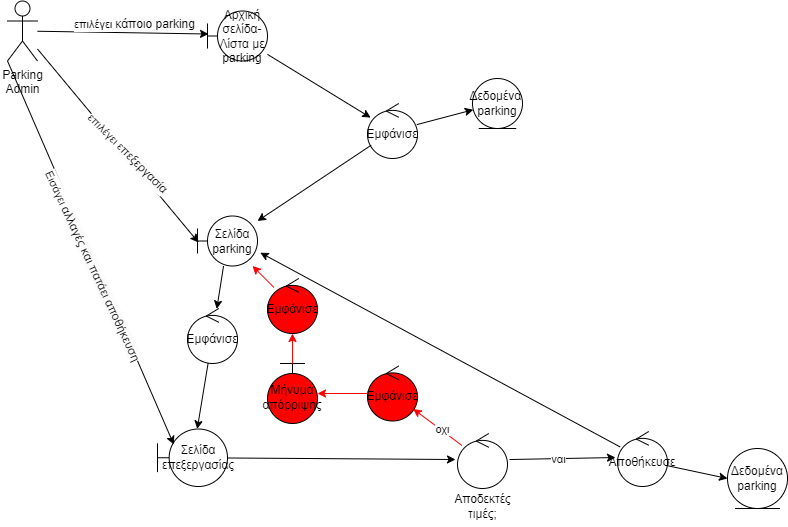

The diagram above was exported from draw.io. Its source (the exported page's mxGraphModel, read from the mxfile embedded in the PNG):
<mxGraphModel dx="521" dy="571" grid="1" gridSize="10" guides="1" tooltips="1" connect="1" arrows="1" fold="1" page="1" pageScale="1" pageWidth="850" pageHeight="1100" math="0" shadow="0">
  <root>
    <mxCell id="0" />
    <mxCell id="1" parent="0" />
    <mxCell id="uQRmi3YHKzepe6d9u3vb-5" value="Parking&lt;br&gt;Admin" style="shape=umlActor;verticalLabelPosition=bottom;verticalAlign=top;html=1;" parent="1" vertex="1">
      <mxGeometry x="30" y="142.5" width="30" height="60" as="geometry" />
    </mxCell>
    <mxCell id="uQRmi3YHKzepe6d9u3vb-19" value="Αρχική σελίδα- Λίστα με&lt;br style=&quot;border-color: var(--border-color);&quot;&gt;&lt;span style=&quot;&quot;&gt;parking&lt;/span&gt;" style="shape=umlBoundary;whiteSpace=wrap;html=1;" parent="1" vertex="1">
      <mxGeometry x="230" y="152.5" width="60" height="50" as="geometry" />
    </mxCell>
    <mxCell id="uQRmi3YHKzepe6d9u3vb-22" value="Εμφάνισε" style="ellipse;shape=umlControl;whiteSpace=wrap;html=1;" parent="1" vertex="1">
      <mxGeometry x="390" y="245" width="50" height="55" as="geometry" />
    </mxCell>
    <mxCell id="uQRmi3YHKzepe6d9u3vb-23" value="" style="endArrow=classic;html=1;rounded=0;" parent="1" source="uQRmi3YHKzepe6d9u3vb-19" target="uQRmi3YHKzepe6d9u3vb-22" edge="1">
      <mxGeometry width="50" height="50" relative="1" as="geometry">
        <mxPoint x="400" y="320" as="sourcePoint" />
        <mxPoint x="450" y="270" as="targetPoint" />
      </mxGeometry>
    </mxCell>
    <mxCell id="uQRmi3YHKzepe6d9u3vb-24" value="" style="endArrow=classic;html=1;rounded=0;" parent="1" source="uQRmi3YHKzepe6d9u3vb-22" target="uQRmi3YHKzepe6d9u3vb-55" edge="1">
      <mxGeometry width="50" height="50" relative="1" as="geometry">
        <mxPoint x="330" y="482.5" as="sourcePoint" />
        <mxPoint x="413" y="392.48" as="targetPoint" />
      </mxGeometry>
    </mxCell>
    <mxCell id="uQRmi3YHKzepe6d9u3vb-28" value="" style="endArrow=classic;html=1;rounded=0;" parent="1" source="uQRmi3YHKzepe6d9u3vb-55" target="uQRmi3YHKzepe6d9u3vb-68" edge="1">
      <mxGeometry width="50" height="50" relative="1" as="geometry">
        <mxPoint x="561" y="356" as="sourcePoint" />
        <mxPoint x="430" y="430" as="targetPoint" />
        <Array as="points" />
      </mxGeometry>
    </mxCell>
    <mxCell id="uQRmi3YHKzepe6d9u3vb-32" value="Σελίδα&lt;br style=&quot;border-color: var(--border-color);&quot;&gt;&lt;span style=&quot;&quot;&gt;επεξεργασίας&lt;/span&gt;" style="shape=umlBoundary;whiteSpace=wrap;html=1;" parent="1" vertex="1">
      <mxGeometry x="180" y="570.5" width="70" height="57.5" as="geometry" />
    </mxCell>
    <mxCell id="uQRmi3YHKzepe6d9u3vb-55" value="Σελίδα&lt;br style=&quot;border-color: var(--border-color);&quot;&gt;&lt;div style=&quot;border-color: var(--border-color);&quot;&gt;parking&lt;/div&gt;" style="shape=umlBoundary;whiteSpace=wrap;html=1;" parent="1" vertex="1">
      <mxGeometry x="220" y="357.5" width="60" height="50" as="geometry" />
    </mxCell>
    <mxCell id="uQRmi3YHKzepe6d9u3vb-64" value="Δεδομένα&amp;nbsp;&lt;br style=&quot;border-color: var(--border-color);&quot;&gt;&lt;span style=&quot;&quot;&gt;parking&lt;/span&gt;" style="ellipse;shape=umlEntity;whiteSpace=wrap;html=1;" parent="1" vertex="1">
      <mxGeometry x="495" y="220" width="50" height="50" as="geometry" />
    </mxCell>
    <mxCell id="uQRmi3YHKzepe6d9u3vb-66" value="" style="endArrow=classic;html=1;rounded=0;" parent="1" source="uQRmi3YHKzepe6d9u3vb-22" target="uQRmi3YHKzepe6d9u3vb-64" edge="1">
      <mxGeometry width="50" height="50" relative="1" as="geometry">
        <mxPoint x="610" y="462.5" as="sourcePoint" />
        <mxPoint x="660" y="412.5" as="targetPoint" />
      </mxGeometry>
    </mxCell>
    <mxCell id="uQRmi3YHKzepe6d9u3vb-68" value="Εμφάνισε" style="ellipse;shape=umlControl;whiteSpace=wrap;html=1;" parent="1" vertex="1">
      <mxGeometry x="210" y="450" width="50" height="55" as="geometry" />
    </mxCell>
    <mxCell id="uQRmi3YHKzepe6d9u3vb-69" value="" style="endArrow=classic;html=1;rounded=0;" parent="1" source="uQRmi3YHKzepe6d9u3vb-68" target="uQRmi3YHKzepe6d9u3vb-32" edge="1">
      <mxGeometry width="50" height="50" relative="1" as="geometry">
        <mxPoint x="400" y="380" as="sourcePoint" />
        <mxPoint x="450" y="330" as="targetPoint" />
        <Array as="points" />
      </mxGeometry>
    </mxCell>
    <mxCell id="uQRmi3YHKzepe6d9u3vb-70" value="" style="endArrow=classic;html=1;rounded=0;entryX=-0.04;entryY=0.473;entryDx=0;entryDy=0;entryPerimeter=0;exitX=1.04;exitY=0.473;exitDx=0;exitDy=0;exitPerimeter=0;" parent="1" source="uQRmi3YHKzepe6d9u3vb-79" target="uQRmi3YHKzepe6d9u3vb-72" edge="1">
      <mxGeometry width="50" height="50" relative="1" as="geometry">
        <mxPoint x="530" y="599" as="sourcePoint" />
        <mxPoint x="400" y="530" as="targetPoint" />
      </mxGeometry>
    </mxCell>
    <mxCell id="RJJJAaTTfkwXxRG-QnnX-14" value="ναι" style="edgeLabel;html=1;align=center;verticalAlign=middle;resizable=0;points=[];" parent="uQRmi3YHKzepe6d9u3vb-70" vertex="1" connectable="0">
      <mxGeometry x="-0.4006" y="-2" relative="1" as="geometry">
        <mxPoint x="16" y="-2" as="offset" />
      </mxGeometry>
    </mxCell>
    <mxCell id="uQRmi3YHKzepe6d9u3vb-72" value="Αποθήκευσε" style="ellipse;shape=umlControl;whiteSpace=wrap;html=1;" parent="1" vertex="1">
      <mxGeometry x="640" y="573" width="50" height="55" as="geometry" />
    </mxCell>
    <mxCell id="uQRmi3YHKzepe6d9u3vb-74" value="Δεδομένα parking" style="ellipse;shape=umlEntity;whiteSpace=wrap;html=1;" parent="1" vertex="1">
      <mxGeometry x="750" y="590" width="60" height="60" as="geometry" />
    </mxCell>
    <mxCell id="uQRmi3YHKzepe6d9u3vb-75" value="" style="endArrow=classic;html=1;rounded=0;entryX=0;entryY=0.5;entryDx=0;entryDy=0;exitX=0.98;exitY=0.618;exitDx=0;exitDy=0;exitPerimeter=0;" parent="1" source="uQRmi3YHKzepe6d9u3vb-72" target="uQRmi3YHKzepe6d9u3vb-74" edge="1">
      <mxGeometry width="50" height="50" relative="1" as="geometry">
        <mxPoint x="490" y="553" as="sourcePoint" />
        <mxPoint x="541" y="611.5" as="targetPoint" />
      </mxGeometry>
    </mxCell>
    <mxCell id="uQRmi3YHKzepe6d9u3vb-77" value="" style="endArrow=classic;html=1;rounded=0;entryX=1.047;entryY=0.734;entryDx=0;entryDy=0;entryPerimeter=0;" parent="1" source="uQRmi3YHKzepe6d9u3vb-72" target="uQRmi3YHKzepe6d9u3vb-55" edge="1">
      <mxGeometry width="50" height="50" relative="1" as="geometry">
        <mxPoint x="400" y="470" as="sourcePoint" />
        <mxPoint x="300" y="470" as="targetPoint" />
        <Array as="points" />
      </mxGeometry>
    </mxCell>
    <mxCell id="uQRmi3YHKzepe6d9u3vb-78" value="Αποδεκτές&lt;br&gt;τιμές;" style="text;html=1;align=center;verticalAlign=middle;resizable=0;points=[];autosize=1;strokeColor=none;fillColor=none;" parent="1" vertex="1">
      <mxGeometry x="465" y="628" width="80" height="40" as="geometry" />
    </mxCell>
    <mxCell id="uQRmi3YHKzepe6d9u3vb-79" value="" style="ellipse;shape=umlControl;whiteSpace=wrap;html=1;" parent="1" vertex="1">
      <mxGeometry x="480" y="575" width="50" height="55" as="geometry" />
    </mxCell>
    <mxCell id="uQRmi3YHKzepe6d9u3vb-80" value="" style="endArrow=classic;html=1;rounded=0;entryX=-0.04;entryY=0.473;entryDx=0;entryDy=0;entryPerimeter=0;" parent="1" source="uQRmi3YHKzepe6d9u3vb-32" target="uQRmi3YHKzepe6d9u3vb-79" edge="1">
      <mxGeometry width="50" height="50" relative="1" as="geometry">
        <mxPoint x="325" y="639" as="sourcePoint" />
        <mxPoint x="195" y="570" as="targetPoint" />
      </mxGeometry>
    </mxCell>
    <mxCell id="uQRmi3YHKzepe6d9u3vb-86" value="Μήνυμα&lt;br&gt;απόρριψης" style="shape=umlBoundary;whiteSpace=wrap;html=1;fillColor=#FF0000;strokeColor=#000000;direction=south;" parent="1" vertex="1">
      <mxGeometry x="290" y="505" width="50" height="60" as="geometry" />
    </mxCell>
    <mxCell id="uQRmi3YHKzepe6d9u3vb-87" value="" style="endArrow=classic;html=1;rounded=0;strokeColor=#FF0000;" parent="1" source="RJJJAaTTfkwXxRG-QnnX-8" target="uQRmi3YHKzepe6d9u3vb-86" edge="1">
      <mxGeometry width="50" height="50" relative="1" as="geometry">
        <mxPoint x="325" y="737.5" as="sourcePoint" />
        <mxPoint x="360" y="640" as="targetPoint" />
      </mxGeometry>
    </mxCell>
    <mxCell id="uQRmi3YHKzepe6d9u3vb-90" value="" style="endArrow=classic;html=1;rounded=0;strokeColor=#FF0000;" parent="1" source="RJJJAaTTfkwXxRG-QnnX-11" target="uQRmi3YHKzepe6d9u3vb-55" edge="1">
      <mxGeometry width="50" height="50" relative="1" as="geometry">
        <mxPoint x="400" y="560" as="sourcePoint" />
        <mxPoint x="260" y="490" as="targetPoint" />
        <Array as="points" />
      </mxGeometry>
    </mxCell>
    <mxCell id="uQRmi3YHKzepe6d9u3vb-126" value="" style="endArrow=classic;html=1;rounded=0;entryX=0.017;entryY=0.46;entryDx=0;entryDy=0;entryPerimeter=0;" parent="1" source="uQRmi3YHKzepe6d9u3vb-5" target="uQRmi3YHKzepe6d9u3vb-19" edge="1">
      <mxGeometry width="50" height="50" relative="1" as="geometry">
        <mxPoint x="400" y="360" as="sourcePoint" />
        <mxPoint x="450" y="310" as="targetPoint" />
      </mxGeometry>
    </mxCell>
    <mxCell id="RJJJAaTTfkwXxRG-QnnX-4" value="επιλέγει&amp;nbsp;&lt;span style=&quot;font-size: 12px; background-color: rgb(251, 251, 251);&quot;&gt;κάποιο&amp;nbsp;&lt;/span&gt;&lt;span style=&quot;font-size: 12px; background-color: rgb(251, 251, 251);&quot;&gt;parking&lt;/span&gt;" style="edgeLabel;html=1;align=center;verticalAlign=middle;resizable=0;points=[];rotation=0;" parent="uQRmi3YHKzepe6d9u3vb-126" vertex="1" connectable="0">
      <mxGeometry x="0.3162" y="2" relative="1" as="geometry">
        <mxPoint x="-17" y="-7" as="offset" />
      </mxGeometry>
    </mxCell>
    <mxCell id="uQRmi3YHKzepe6d9u3vb-128" value="" style="endArrow=classic;html=1;rounded=0;entryX=0.017;entryY=0.53;entryDx=0;entryDy=0;entryPerimeter=0;" parent="1" source="uQRmi3YHKzepe6d9u3vb-5" target="uQRmi3YHKzepe6d9u3vb-55" edge="1">
      <mxGeometry width="50" height="50" relative="1" as="geometry">
        <mxPoint x="130" y="210" as="sourcePoint" />
        <mxPoint x="450" y="400" as="targetPoint" />
        <Array as="points" />
      </mxGeometry>
    </mxCell>
    <mxCell id="RJJJAaTTfkwXxRG-QnnX-6" value="επιλέγει ε&lt;span style=&quot;font-size: 12px; background-color: rgb(251, 251, 251);&quot;&gt;πεξεργασία&lt;/span&gt;" style="edgeLabel;html=1;align=center;verticalAlign=middle;resizable=0;points=[];rotation=45;" parent="uQRmi3YHKzepe6d9u3vb-128" vertex="1" connectable="0">
      <mxGeometry x="0.3128" y="1" relative="1" as="geometry">
        <mxPoint x="-16" y="-22" as="offset" />
      </mxGeometry>
    </mxCell>
    <mxCell id="uQRmi3YHKzepe6d9u3vb-129" value="" style="endArrow=classic;html=1;rounded=0;exitX=0;exitY=1;exitDx=0;exitDy=0;exitPerimeter=0;entryX=0.233;entryY=0.27;entryDx=0;entryDy=0;entryPerimeter=0;" parent="1" source="uQRmi3YHKzepe6d9u3vb-5" target="uQRmi3YHKzepe6d9u3vb-32" edge="1">
      <mxGeometry width="50" height="50" relative="1" as="geometry">
        <mxPoint x="400" y="390" as="sourcePoint" />
        <mxPoint x="30" y="540" as="targetPoint" />
        <Array as="points" />
      </mxGeometry>
    </mxCell>
    <mxCell id="RJJJAaTTfkwXxRG-QnnX-7" value="Εισάγει&amp;nbsp;&lt;span style=&quot;font-size: 12px; background-color: rgb(251, 251, 251);&quot;&gt;αλλαγές και πατάει αποθήκευση&lt;/span&gt;" style="edgeLabel;html=1;align=center;verticalAlign=middle;resizable=0;points=[];rotation=65;" parent="uQRmi3YHKzepe6d9u3vb-129" vertex="1" connectable="0">
      <mxGeometry x="0.0601" y="-3" relative="1" as="geometry">
        <mxPoint as="offset" />
      </mxGeometry>
    </mxCell>
    <mxCell id="RJJJAaTTfkwXxRG-QnnX-9" value="" style="endArrow=classic;html=1;rounded=0;strokeColor=#FF0000;" parent="1" source="uQRmi3YHKzepe6d9u3vb-79" target="RJJJAaTTfkwXxRG-QnnX-8" edge="1">
      <mxGeometry width="50" height="50" relative="1" as="geometry">
        <mxPoint x="491" y="589" as="sourcePoint" />
        <mxPoint x="359" y="482" as="targetPoint" />
      </mxGeometry>
    </mxCell>
    <mxCell id="RJJJAaTTfkwXxRG-QnnX-13" value="οχι" style="edgeLabel;html=1;align=center;verticalAlign=middle;resizable=0;points=[];" parent="RJJJAaTTfkwXxRG-QnnX-9" vertex="1" connectable="0">
      <mxGeometry x="-0.4731" relative="1" as="geometry">
        <mxPoint x="-7" y="-7" as="offset" />
      </mxGeometry>
    </mxCell>
    <mxCell id="RJJJAaTTfkwXxRG-QnnX-8" value="Εμφάνισε" style="ellipse;shape=umlControl;whiteSpace=wrap;html=1;fillColor=#FF0000;" parent="1" vertex="1">
      <mxGeometry x="390" y="507.5" width="50" height="55" as="geometry" />
    </mxCell>
    <mxCell id="RJJJAaTTfkwXxRG-QnnX-12" value="" style="endArrow=classic;html=1;rounded=0;strokeColor=#FF0000;" parent="1" source="uQRmi3YHKzepe6d9u3vb-86" target="RJJJAaTTfkwXxRG-QnnX-11" edge="1">
      <mxGeometry width="50" height="50" relative="1" as="geometry">
        <mxPoint x="322" y="503" as="sourcePoint" />
        <mxPoint x="265" y="408" as="targetPoint" />
        <Array as="points" />
      </mxGeometry>
    </mxCell>
    <mxCell id="RJJJAaTTfkwXxRG-QnnX-11" value="Εμφάνισε" style="ellipse;shape=umlControl;whiteSpace=wrap;html=1;fillColor=#FF0000;" parent="1" vertex="1">
      <mxGeometry x="290" y="420" width="50" height="55" as="geometry" />
    </mxCell>
  </root>
</mxGraphModel>